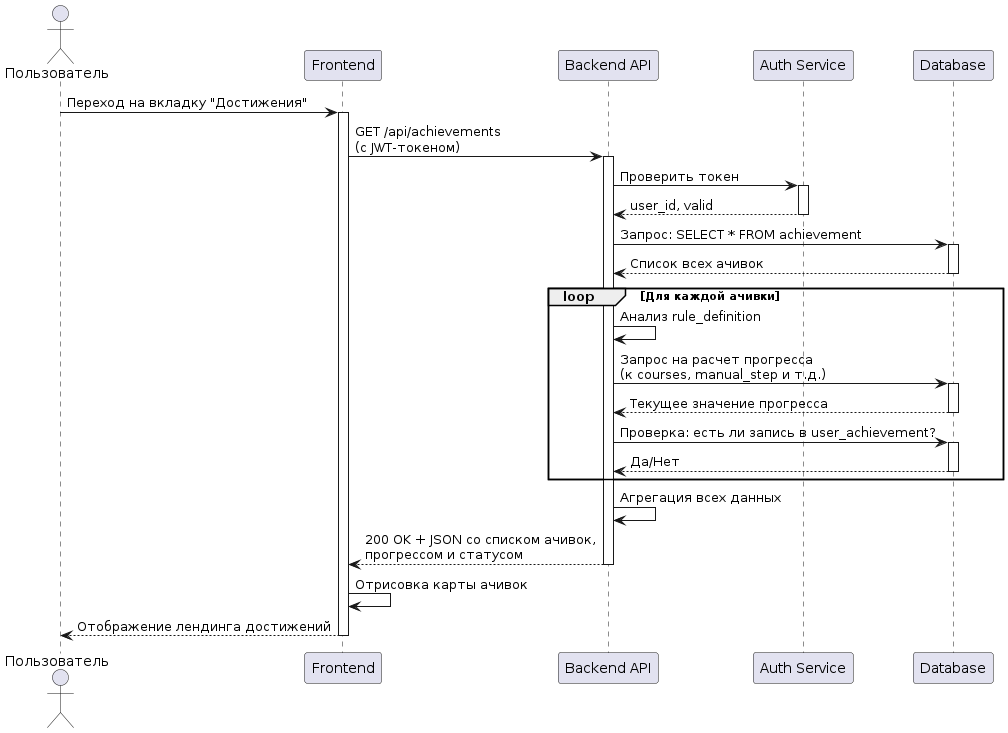

The diagram above was rendered by PlantUML. Its source (embedded in the PNG):
@startuml
actor "Пользователь" as User
participant "Frontend" as FE
participant "Backend API" as API
participant "Auth Service" as Auth
participant "Database" as DB

User -> FE: Переход на вкладку "Достижения"
activate FE

FE -> API: GET /api/achievements\n(с JWT-токеном)
activate API

API -> Auth: Проверить токен
activate Auth
Auth --> API: user_id, valid
deactivate Auth

API -> DB: Запрос: SELECT * FROM achievement
activate DB
DB --> API: Список всех ачивок
deactivate DB

loop Для каждой ачивки
    API -> API: Анализ rule_definition
    API -> DB: Запрос на расчет прогресса\n(к courses, manual_step и т.д.)
    activate DB
    DB --> API: Текущее значение прогресса
    deactivate DB
    API -> DB: Проверка: есть ли запись в user_achievement?
    activate DB
    DB --> API: Да/Нет
    deactivate DB
end

API -> API: Агрегация всех данных
API --> FE: 200 OK + JSON со списком ачивок,\nпрогрессом и статусом
deactivate API

FE -> FE: Отрисовка карты ачивок
FE --> User: Отображение лендинга достижений
deactivate FE
@enduml